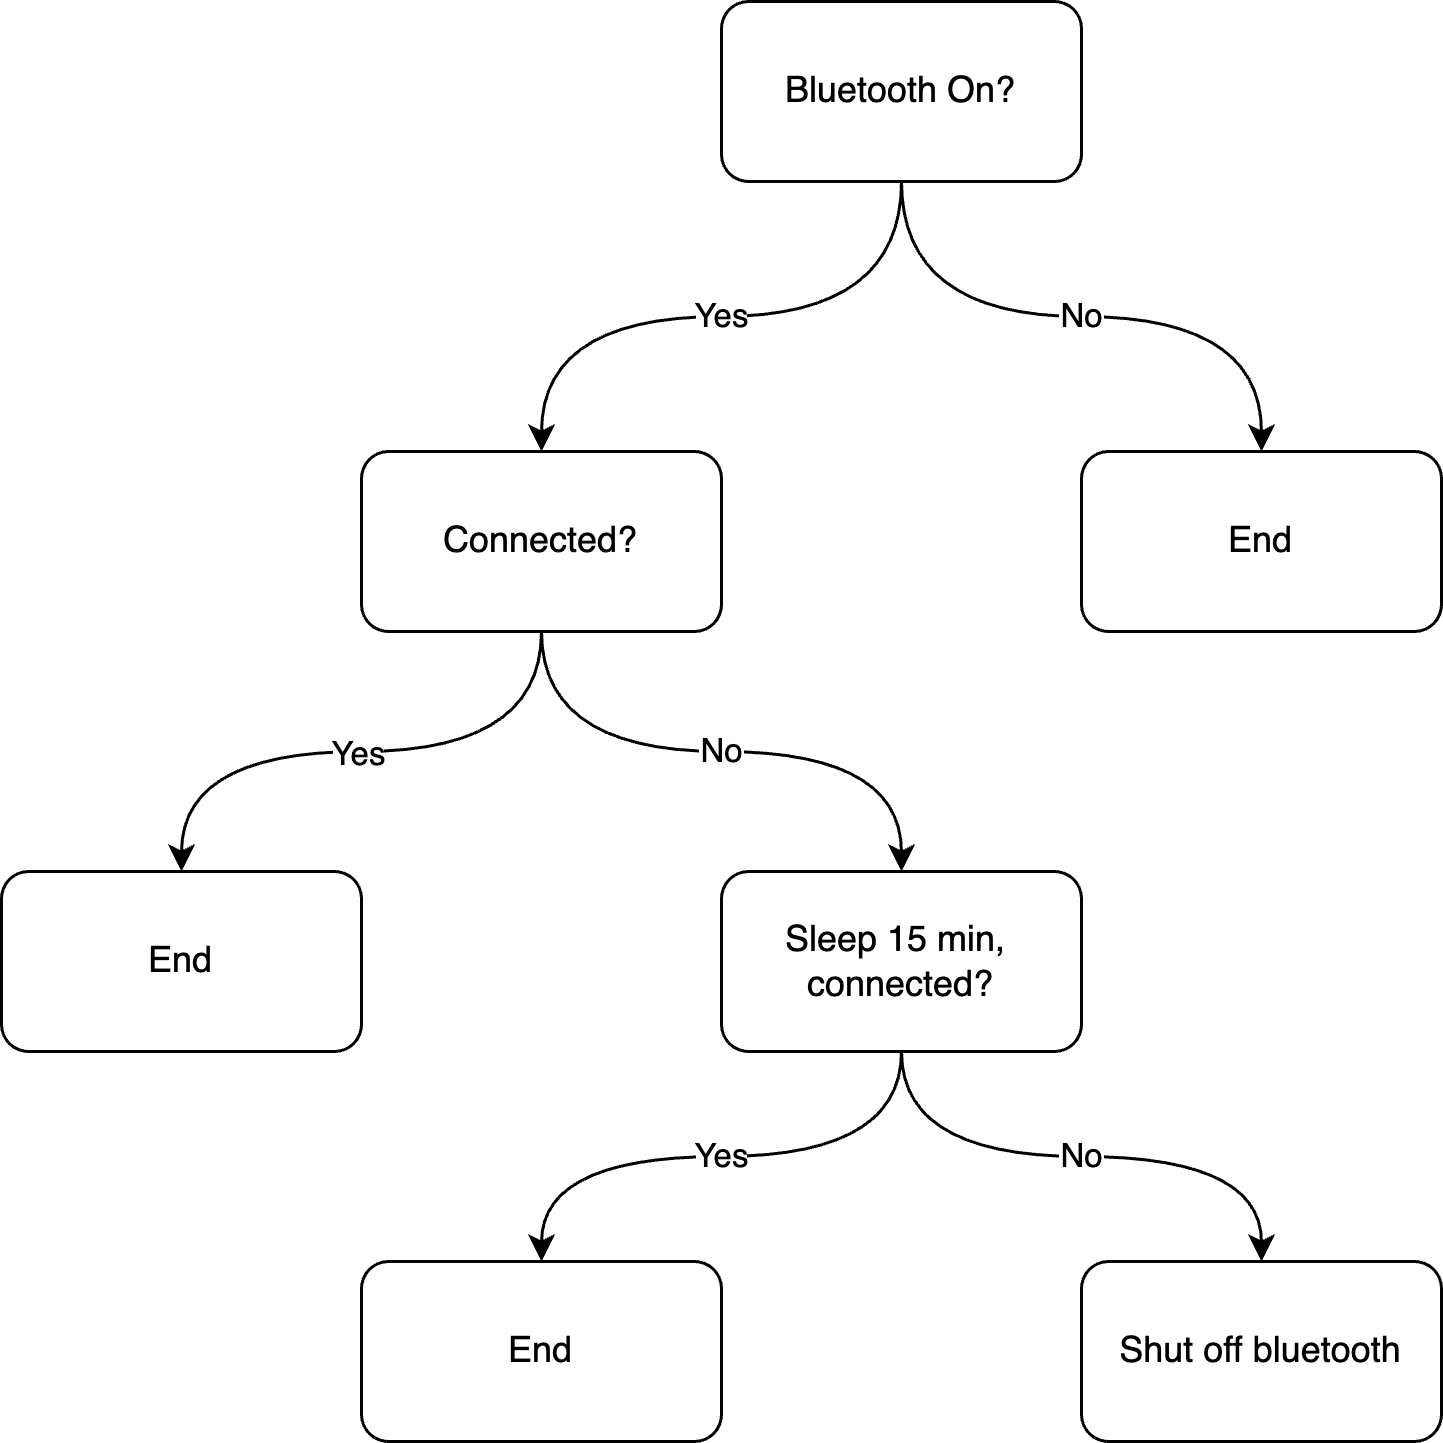

The diagram above was exported from draw.io. Its source (the exported page's mxGraphModel, read from the mxfile embedded in the PNG):
<mxGraphModel dx="907" dy="674" grid="1" gridSize="10" guides="1" tooltips="1" connect="1" arrows="1" fold="1" page="1" pageScale="1" pageWidth="850" pageHeight="1100" math="0" shadow="0">
  <root>
    <mxCell id="0" />
    <mxCell id="1" parent="0" />
    <mxCell id="uLCeOlTUWKMw6Xs9zO9O-4" value="No" style="edgeStyle=orthogonalEdgeStyle;rounded=0;orthogonalLoop=1;jettySize=auto;html=1;curved=1;" parent="1" source="uLCeOlTUWKMw6Xs9zO9O-1" target="uLCeOlTUWKMw6Xs9zO9O-3" edge="1">
      <mxGeometry relative="1" as="geometry" />
    </mxCell>
    <mxCell id="uLCeOlTUWKMw6Xs9zO9O-6" value="Yes" style="edgeStyle=orthogonalEdgeStyle;rounded=0;orthogonalLoop=1;jettySize=auto;html=1;curved=1;" parent="1" source="uLCeOlTUWKMw6Xs9zO9O-1" target="uLCeOlTUWKMw6Xs9zO9O-5" edge="1">
      <mxGeometry relative="1" as="geometry" />
    </mxCell>
    <mxCell id="uLCeOlTUWKMw6Xs9zO9O-1" value="Bluetooth On?" style="rounded=1;whiteSpace=wrap;html=1;" parent="1" vertex="1">
      <mxGeometry x="310" y="220" width="120" height="60" as="geometry" />
    </mxCell>
    <mxCell id="uLCeOlTUWKMw6Xs9zO9O-3" value="End" style="rounded=1;whiteSpace=wrap;html=1;" parent="1" vertex="1">
      <mxGeometry x="430" y="370" width="120" height="60" as="geometry" />
    </mxCell>
    <mxCell id="uLCeOlTUWKMw6Xs9zO9O-14" value="No" style="edgeStyle=orthogonalEdgeStyle;shape=connector;curved=1;rounded=0;orthogonalLoop=1;jettySize=auto;html=1;labelBackgroundColor=default;strokeColor=default;fontFamily=Helvetica;fontSize=11;fontColor=default;endArrow=classic;" parent="1" source="uLCeOlTUWKMw6Xs9zO9O-5" target="uLCeOlTUWKMw6Xs9zO9O-13" edge="1">
      <mxGeometry relative="1" as="geometry" />
    </mxCell>
    <mxCell id="uLCeOlTUWKMw6Xs9zO9O-17" value="" style="edgeStyle=orthogonalEdgeStyle;shape=connector;curved=1;rounded=0;orthogonalLoop=1;jettySize=auto;html=1;labelBackgroundColor=default;strokeColor=default;fontFamily=Helvetica;fontSize=11;fontColor=default;endArrow=classic;" parent="1" source="uLCeOlTUWKMw6Xs9zO9O-5" target="uLCeOlTUWKMw6Xs9zO9O-16" edge="1">
      <mxGeometry relative="1" as="geometry" />
    </mxCell>
    <mxCell id="uLCeOlTUWKMw6Xs9zO9O-18" value="Yes" style="edgeLabel;html=1;align=center;verticalAlign=middle;resizable=0;points=[];fontSize=11;fontFamily=Helvetica;fontColor=default;" parent="uLCeOlTUWKMw6Xs9zO9O-17" vertex="1" connectable="0">
      <mxGeometry x="0.0211" relative="1" as="geometry">
        <mxPoint as="offset" />
      </mxGeometry>
    </mxCell>
    <mxCell id="uLCeOlTUWKMw6Xs9zO9O-5" value="Connected?" style="rounded=1;whiteSpace=wrap;html=1;" parent="1" vertex="1">
      <mxGeometry x="190" y="370" width="120" height="60" as="geometry" />
    </mxCell>
    <mxCell id="uLCeOlTUWKMw6Xs9zO9O-20" value="No" style="edgeStyle=orthogonalEdgeStyle;shape=connector;curved=1;rounded=0;orthogonalLoop=1;jettySize=auto;html=1;labelBackgroundColor=default;strokeColor=default;fontFamily=Helvetica;fontSize=11;fontColor=default;endArrow=classic;" parent="1" source="uLCeOlTUWKMw6Xs9zO9O-13" target="uLCeOlTUWKMw6Xs9zO9O-19" edge="1">
      <mxGeometry relative="1" as="geometry" />
    </mxCell>
    <mxCell id="uLCeOlTUWKMw6Xs9zO9O-22" value="Yes" style="edgeStyle=orthogonalEdgeStyle;shape=connector;curved=1;rounded=0;orthogonalLoop=1;jettySize=auto;html=1;labelBackgroundColor=default;strokeColor=default;fontFamily=Helvetica;fontSize=11;fontColor=default;endArrow=classic;" parent="1" source="uLCeOlTUWKMw6Xs9zO9O-13" target="uLCeOlTUWKMw6Xs9zO9O-21" edge="1">
      <mxGeometry relative="1" as="geometry" />
    </mxCell>
    <mxCell id="uLCeOlTUWKMw6Xs9zO9O-13" value="Sleep 15 min,&amp;nbsp; connected?" style="whiteSpace=wrap;html=1;rounded=1;" parent="1" vertex="1">
      <mxGeometry x="310" y="510" width="120" height="60" as="geometry" />
    </mxCell>
    <mxCell id="uLCeOlTUWKMw6Xs9zO9O-16" value="End" style="whiteSpace=wrap;html=1;rounded=1;" parent="1" vertex="1">
      <mxGeometry x="70" y="510" width="120" height="60" as="geometry" />
    </mxCell>
    <mxCell id="uLCeOlTUWKMw6Xs9zO9O-19" value="Shut off bluetooth" style="whiteSpace=wrap;html=1;rounded=1;" parent="1" vertex="1">
      <mxGeometry x="430" y="640" width="120" height="60" as="geometry" />
    </mxCell>
    <mxCell id="uLCeOlTUWKMw6Xs9zO9O-21" value="End" style="whiteSpace=wrap;html=1;rounded=1;" parent="1" vertex="1">
      <mxGeometry x="190" y="640" width="120" height="60" as="geometry" />
    </mxCell>
  </root>
</mxGraphModel>